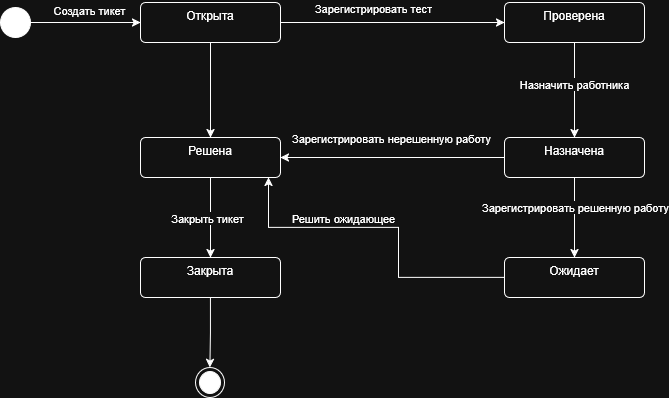

The diagram above was exported from draw.io. Its source (the exported page's mxGraphModel, read from the mxfile embedded in the PNG):
<mxGraphModel dx="1525" dy="690" grid="1" gridSize="10" guides="1" tooltips="1" connect="1" arrows="1" fold="1" page="1" pageScale="1" pageWidth="827" pageHeight="1169" math="0" shadow="0">
  <root>
    <mxCell id="0" />
    <mxCell id="1" parent="0" />
    <mxCell id="hMdYtjFIO0ORddNzjXOO-10" edge="1" parent="1" source="hMdYtjFIO0ORddNzjXOO-1" style="edgeStyle=orthogonalEdgeStyle;rounded=0;orthogonalLoop=1;jettySize=auto;html=1;" target="hMdYtjFIO0ORddNzjXOO-7" value="">
      <mxGeometry relative="1" as="geometry" />
    </mxCell>
    <mxCell id="hMdYtjFIO0ORddNzjXOO-1" parent="1" style="html=1;align=center;verticalAlign=top;rounded=1;absoluteArcSize=1;arcSize=10;dashed=0;whiteSpace=wrap;" value="Открыта" vertex="1">
      <mxGeometry height="40" width="140" x="242" y="105" as="geometry" />
    </mxCell>
    <mxCell id="hMdYtjFIO0ORddNzjXOO-2" parent="1" style="ellipse;html=1;shape=endState;fillColor=strokeColor;" value="" vertex="1">
      <mxGeometry height="30" width="29" x="297" y="470" as="geometry" />
    </mxCell>
    <mxCell id="hMdYtjFIO0ORddNzjXOO-4" edge="1" parent="1" source="hMdYtjFIO0ORddNzjXOO-3" style="edgeStyle=orthogonalEdgeStyle;rounded=0;orthogonalLoop=1;jettySize=auto;html=1;" target="hMdYtjFIO0ORddNzjXOO-1" value="">
      <mxGeometry relative="1" as="geometry" />
    </mxCell>
    <mxCell id="hMdYtjFIO0ORddNzjXOO-23" connectable="0" parent="hMdYtjFIO0ORddNzjXOO-4" style="edgeLabel;html=1;align=center;verticalAlign=middle;resizable=0;points=[];" value="&lt;table&gt;&lt;tbody&gt;&lt;tr&gt;&lt;td&gt;&lt;span&gt;&lt;/span&gt;&lt;br&gt;&lt;/td&gt;&lt;td&gt;&lt;span&gt;Создать тикет&lt;/span&gt;&lt;/td&gt;&lt;/tr&gt;&lt;/tbody&gt;&lt;/table&gt;" vertex="1">
      <mxGeometry relative="1" x="0.0179" y="1" as="geometry">
        <mxPoint y="-12" as="offset" />
      </mxGeometry>
    </mxCell>
    <mxCell id="hMdYtjFIO0ORddNzjXOO-3" parent="1" style="ellipse;fillColor=strokeColor;html=1;" value="" vertex="1">
      <mxGeometry height="30" width="30" x="102" y="110" as="geometry" />
    </mxCell>
    <mxCell id="hMdYtjFIO0ORddNzjXOO-14" edge="1" parent="1" source="hMdYtjFIO0ORddNzjXOO-5" style="edgeStyle=orthogonalEdgeStyle;rounded=0;orthogonalLoop=1;jettySize=auto;html=1;" target="hMdYtjFIO0ORddNzjXOO-8" value="">
      <mxGeometry relative="1" as="geometry" />
    </mxCell>
    <mxCell id="hMdYtjFIO0ORddNzjXOO-24" connectable="0" parent="hMdYtjFIO0ORddNzjXOO-14" style="edgeLabel;html=1;align=center;verticalAlign=middle;resizable=0;points=[];" value="&lt;span&gt;Назначить работника&lt;/span&gt;" vertex="1">
      <mxGeometry relative="1" x="-0.1333" y="-1" as="geometry">
        <mxPoint as="offset" />
      </mxGeometry>
    </mxCell>
    <mxCell id="hMdYtjFIO0ORddNzjXOO-5" parent="1" style="html=1;align=center;verticalAlign=top;rounded=1;absoluteArcSize=1;arcSize=10;dashed=0;whiteSpace=wrap;" value="Проверена" vertex="1">
      <mxGeometry height="40" width="140" x="606" y="105" as="geometry" />
    </mxCell>
    <mxCell id="hMdYtjFIO0ORddNzjXOO-20" edge="1" parent="1" source="hMdYtjFIO0ORddNzjXOO-7" style="edgeStyle=orthogonalEdgeStyle;rounded=0;orthogonalLoop=1;jettySize=auto;html=1;" target="hMdYtjFIO0ORddNzjXOO-19" value="">
      <mxGeometry relative="1" as="geometry" />
    </mxCell>
    <mxCell id="hMdYtjFIO0ORddNzjXOO-28" connectable="0" parent="hMdYtjFIO0ORddNzjXOO-20" style="edgeLabel;html=1;align=center;verticalAlign=middle;resizable=0;points=[];" value="&lt;span&gt;Закрыть тикет&lt;/span&gt;" vertex="1">
      <mxGeometry relative="1" x="0.0042" y="-4" as="geometry">
        <mxPoint as="offset" />
      </mxGeometry>
    </mxCell>
    <mxCell id="hMdYtjFIO0ORddNzjXOO-7" parent="1" style="html=1;align=center;verticalAlign=top;rounded=1;absoluteArcSize=1;arcSize=10;dashed=0;whiteSpace=wrap;" value="Решена" vertex="1">
      <mxGeometry height="40" width="140" x="242" y="240" as="geometry" />
    </mxCell>
    <mxCell id="hMdYtjFIO0ORddNzjXOO-15" edge="1" parent="1" source="hMdYtjFIO0ORddNzjXOO-8" style="edgeStyle=orthogonalEdgeStyle;rounded=0;orthogonalLoop=1;jettySize=auto;html=1;" target="hMdYtjFIO0ORddNzjXOO-7" value="">
      <mxGeometry relative="1" as="geometry" />
    </mxCell>
    <mxCell id="hMdYtjFIO0ORddNzjXOO-25" connectable="0" parent="hMdYtjFIO0ORddNzjXOO-15" style="edgeLabel;html=1;align=center;verticalAlign=middle;resizable=0;points=[];" value="Зарегистрировать нерешенную работу" vertex="1">
      <mxGeometry relative="1" x="0.1575" y="-1" as="geometry">
        <mxPoint x="16" y="-19" as="offset" />
      </mxGeometry>
    </mxCell>
    <mxCell id="hMdYtjFIO0ORddNzjXOO-16" edge="1" parent="1" source="hMdYtjFIO0ORddNzjXOO-8" style="edgeStyle=orthogonalEdgeStyle;rounded=0;orthogonalLoop=1;jettySize=auto;html=1;" target="hMdYtjFIO0ORddNzjXOO-13" value="">
      <mxGeometry relative="1" as="geometry" />
    </mxCell>
    <mxCell id="hMdYtjFIO0ORddNzjXOO-26" connectable="0" parent="hMdYtjFIO0ORddNzjXOO-16" style="edgeLabel;html=1;align=center;verticalAlign=middle;resizable=0;points=[];" value="Зарегистрировать решенную работу" vertex="1">
      <mxGeometry relative="1" x="-0.2708" as="geometry">
        <mxPoint as="offset" />
      </mxGeometry>
    </mxCell>
    <mxCell id="hMdYtjFIO0ORddNzjXOO-8" parent="1" style="html=1;align=center;verticalAlign=top;rounded=1;absoluteArcSize=1;arcSize=10;dashed=0;whiteSpace=wrap;" value="Назначена" vertex="1">
      <mxGeometry height="40" width="140" x="606" y="240" as="geometry" />
    </mxCell>
    <mxCell id="hMdYtjFIO0ORddNzjXOO-18" edge="1" parent="1" source="hMdYtjFIO0ORddNzjXOO-13" style="edgeStyle=orthogonalEdgeStyle;rounded=0;orthogonalLoop=1;jettySize=auto;html=1;">
      <mxGeometry relative="1" as="geometry">
        <Array as="points">
          <mxPoint x="500" y="330" />
          <mxPoint x="370" y="330" />
        </Array>
        <mxPoint x="370" y="280" as="targetPoint" />
      </mxGeometry>
    </mxCell>
    <mxCell id="hMdYtjFIO0ORddNzjXOO-27" connectable="0" parent="hMdYtjFIO0ORddNzjXOO-18" style="edgeLabel;html=1;align=center;verticalAlign=middle;resizable=0;points=[];" value="&lt;span&gt;Решить ожидающее&lt;/span&gt;" vertex="1">
      <mxGeometry relative="1" x="0.1549" y="-3" as="geometry">
        <mxPoint x="-18" y="-7" as="offset" />
      </mxGeometry>
    </mxCell>
    <mxCell id="hMdYtjFIO0ORddNzjXOO-13" parent="1" style="html=1;align=center;verticalAlign=top;rounded=1;absoluteArcSize=1;arcSize=10;dashed=0;whiteSpace=wrap;" value="Ожидает" vertex="1">
      <mxGeometry height="40" width="140" x="606" y="360" as="geometry" />
    </mxCell>
    <mxCell id="hMdYtjFIO0ORddNzjXOO-21" edge="1" parent="1" source="hMdYtjFIO0ORddNzjXOO-19" style="edgeStyle=orthogonalEdgeStyle;rounded=0;orthogonalLoop=1;jettySize=auto;html=1;" target="hMdYtjFIO0ORddNzjXOO-2" value="">
      <mxGeometry relative="1" as="geometry" />
    </mxCell>
    <mxCell id="hMdYtjFIO0ORddNzjXOO-19" parent="1" style="html=1;align=center;verticalAlign=top;rounded=1;absoluteArcSize=1;arcSize=10;dashed=0;whiteSpace=wrap;" value="Закрыта" vertex="1">
      <mxGeometry height="40" width="140" x="242" y="360" as="geometry" />
    </mxCell>
    <mxCell id="hMdYtjFIO0ORddNzjXOO-9" edge="1" parent="1" source="hMdYtjFIO0ORddNzjXOO-1" style="edgeStyle=orthogonalEdgeStyle;rounded=0;orthogonalLoop=1;jettySize=auto;html=1;" target="hMdYtjFIO0ORddNzjXOO-5" value="">
      <mxGeometry relative="1" as="geometry" />
    </mxCell>
    <mxCell id="hMdYtjFIO0ORddNzjXOO-22" connectable="0" parent="hMdYtjFIO0ORddNzjXOO-9" style="edgeLabel;html=1;align=center;verticalAlign=middle;resizable=0;points=[];" value="&lt;span&gt;Зарегистрировать тест&lt;/span&gt;" vertex="1">
      <mxGeometry relative="1" x="-0.267" y="4" as="geometry">
        <mxPoint x="10" y="-11" as="offset" />
      </mxGeometry>
    </mxCell>
  </root>
</mxGraphModel>